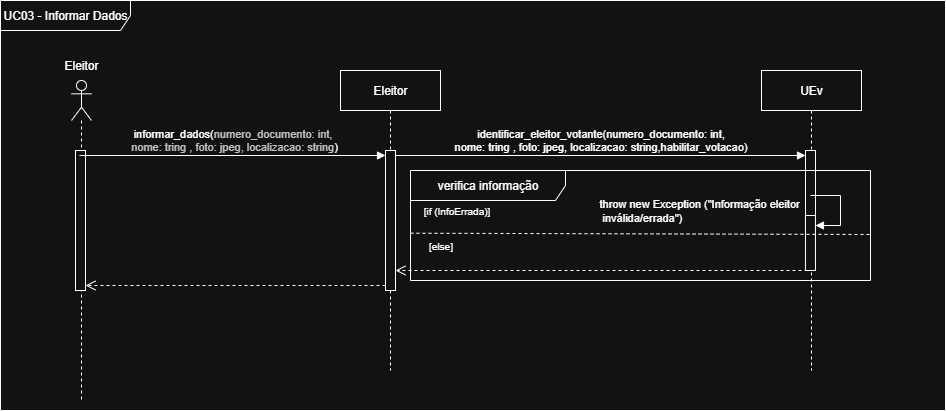

The diagram above was exported from draw.io. Its source (the exported page's mxGraphModel, read from the mxfile embedded in the PNG):
<mxGraphModel dx="2605" dy="1405" grid="1" gridSize="10" guides="1" tooltips="1" connect="1" arrows="1" fold="1" page="1" pageScale="1" pageWidth="827" pageHeight="1169" math="0" shadow="0">
  <root>
    <mxCell id="0" />
    <mxCell id="1" parent="0" />
    <mxCell id="KYBezQz5JvKnzgFsHTeF-1" value="UC03 - Informar Dados" style="shape=umlFrame;whiteSpace=wrap;html=1;pointerEvents=0;width=130;height=30;" vertex="1" parent="1">
      <mxGeometry x="85" y="320" width="945" height="410" as="geometry" />
    </mxCell>
    <mxCell id="KYBezQz5JvKnzgFsHTeF-2" value="" style="shape=umlLifeline;perimeter=lifelinePerimeter;whiteSpace=wrap;html=1;container=1;dropTarget=0;collapsible=0;recursiveResize=0;outlineConnect=0;portConstraint=eastwest;newEdgeStyle={&quot;curved&quot;:0,&quot;rounded&quot;:0};participant=umlActor;" vertex="1" parent="1">
      <mxGeometry x="156" y="400" width="20" height="320" as="geometry" />
    </mxCell>
    <mxCell id="KYBezQz5JvKnzgFsHTeF-3" value="" style="html=1;points=[[0,0,0,0,5],[0,1,0,0,-5],[1,0,0,0,5],[1,1,0,0,-5]];perimeter=orthogonalPerimeter;outlineConnect=0;targetShapes=umlLifeline;portConstraint=eastwest;newEdgeStyle={&quot;curved&quot;:0,&quot;rounded&quot;:0};" vertex="1" parent="KYBezQz5JvKnzgFsHTeF-2">
      <mxGeometry x="4" y="70" width="10" height="140" as="geometry" />
    </mxCell>
    <mxCell id="KYBezQz5JvKnzgFsHTeF-4" value="Eleitor" style="text;html=1;align=center;verticalAlign=middle;whiteSpace=wrap;rounded=0;" vertex="1" parent="1">
      <mxGeometry x="136" y="370" width="60" height="30" as="geometry" />
    </mxCell>
    <mxCell id="KYBezQz5JvKnzgFsHTeF-5" value="Eleitor" style="shape=umlLifeline;perimeter=lifelinePerimeter;whiteSpace=wrap;html=1;container=1;dropTarget=0;collapsible=0;recursiveResize=0;outlineConnect=0;portConstraint=eastwest;newEdgeStyle={&quot;curved&quot;:0,&quot;rounded&quot;:0};" vertex="1" parent="1">
      <mxGeometry x="425" y="390" width="100" height="300" as="geometry" />
    </mxCell>
    <mxCell id="KYBezQz5JvKnzgFsHTeF-6" value="" style="html=1;points=[[0,0,0,0,5],[0,1,0,0,-5],[1,0,0,0,5],[1,1,0,0,-5]];perimeter=orthogonalPerimeter;outlineConnect=0;targetShapes=umlLifeline;portConstraint=eastwest;newEdgeStyle={&quot;curved&quot;:0,&quot;rounded&quot;:0};" vertex="1" parent="KYBezQz5JvKnzgFsHTeF-5">
      <mxGeometry x="45" y="80" width="10" height="140" as="geometry" />
    </mxCell>
    <mxCell id="KYBezQz5JvKnzgFsHTeF-7" value="UEv" style="shape=umlLifeline;perimeter=lifelinePerimeter;whiteSpace=wrap;html=1;container=1;dropTarget=0;collapsible=0;recursiveResize=0;outlineConnect=0;portConstraint=eastwest;newEdgeStyle={&quot;curved&quot;:0,&quot;rounded&quot;:0};" vertex="1" parent="1">
      <mxGeometry x="846" y="390" width="100" height="300" as="geometry" />
    </mxCell>
    <mxCell id="KYBezQz5JvKnzgFsHTeF-8" value="" style="html=1;points=[[0,0,0,0,5],[0,1,0,0,-5],[1,0,0,0,5],[1,1,0,0,-5]];perimeter=orthogonalPerimeter;outlineConnect=0;targetShapes=umlLifeline;portConstraint=eastwest;newEdgeStyle={&quot;curved&quot;:0,&quot;rounded&quot;:0};" vertex="1" parent="KYBezQz5JvKnzgFsHTeF-7">
      <mxGeometry x="44" y="80" width="10" height="80" as="geometry" />
    </mxCell>
    <mxCell id="KYBezQz5JvKnzgFsHTeF-9" value="informar_dados(&lt;span data-lucid-content=&quot;{&amp;quot;t&amp;quot;:&amp;quot;numero_documento: int, nome: tring , foto: jpeg, localizacao: string&amp;quot;,&amp;quot;m&amp;quot;:[{&amp;quot;s&amp;quot;:0,&amp;quot;n&amp;quot;:&amp;quot;c&amp;quot;,&amp;quot;v&amp;quot;:&amp;quot;#333333ff&amp;quot;,&amp;quot;e&amp;quot;:68}]}&quot; data-lucid-type=&quot;application/vnd.lucid.text&quot;&gt;&lt;span style=&quot;color: rgb(51, 51, 51);&quot;&gt;numero_documento: int,&lt;/span&gt;&lt;/span&gt;&lt;div&gt;&lt;span data-lucid-content=&quot;{&amp;quot;t&amp;quot;:&amp;quot;numero_documento: int, nome: tring , foto: jpeg, localizacao: string&amp;quot;,&amp;quot;m&amp;quot;:[{&amp;quot;s&amp;quot;:0,&amp;quot;n&amp;quot;:&amp;quot;c&amp;quot;,&amp;quot;v&amp;quot;:&amp;quot;#333333ff&amp;quot;,&amp;quot;e&amp;quot;:68}]}&quot; data-lucid-type=&quot;application/vnd.lucid.text&quot;&gt;&lt;span style=&quot;color: rgb(51, 51, 51);&quot;&gt;&amp;nbsp;nome: tring , foto: jpeg, localizacao: string&lt;/span&gt;&lt;/span&gt;)&lt;/div&gt;" style="html=1;verticalAlign=bottom;endArrow=block;curved=0;rounded=0;entryX=0;entryY=0;entryDx=0;entryDy=5;" edge="1" parent="1" source="KYBezQz5JvKnzgFsHTeF-2" target="KYBezQz5JvKnzgFsHTeF-6">
      <mxGeometry relative="1" as="geometry">
        <mxPoint x="400" y="475" as="sourcePoint" />
      </mxGeometry>
    </mxCell>
    <mxCell id="KYBezQz5JvKnzgFsHTeF-10" value="" style="html=1;verticalAlign=bottom;endArrow=open;dashed=1;endSize=8;curved=0;rounded=0;exitX=0;exitY=1;exitDx=0;exitDy=-5;" edge="1" parent="1" source="KYBezQz5JvKnzgFsHTeF-6">
      <mxGeometry relative="1" as="geometry">
        <mxPoint x="170" y="605" as="targetPoint" />
      </mxGeometry>
    </mxCell>
    <mxCell id="KYBezQz5JvKnzgFsHTeF-11" value="&amp;nbsp;identificar_eleitor_votante(numero_documento: int,&amp;nbsp;&lt;div&gt;nome: tring , foto: jpeg,&lt;span style=&quot;background-color: light-dark(#ffffff, var(--ge-dark-color, #121212)); color: light-dark(rgb(0, 0, 0), rgb(255, 255, 255));&quot;&gt;&amp;nbsp;localizacao: string,habilitar_votacao)&lt;/span&gt;&lt;/div&gt;" style="html=1;verticalAlign=bottom;endArrow=block;curved=0;rounded=0;entryX=0;entryY=0;entryDx=0;entryDy=5;" edge="1" parent="1" target="KYBezQz5JvKnzgFsHTeF-8">
      <mxGeometry relative="1" as="geometry">
        <mxPoint x="480" y="475" as="sourcePoint" />
      </mxGeometry>
    </mxCell>
    <mxCell id="KYBezQz5JvKnzgFsHTeF-12" value="verifica informação" style="shape=umlFrame;whiteSpace=wrap;html=1;pointerEvents=0;width=155;height=30;" vertex="1" parent="1">
      <mxGeometry x="495" y="490" width="460" height="110" as="geometry" />
    </mxCell>
    <mxCell id="KYBezQz5JvKnzgFsHTeF-13" value="&lt;font style=&quot;font-size: 10px;&quot;&gt;[if (InfoErrada)]&lt;/font&gt;" style="text;html=1;align=center;verticalAlign=middle;resizable=0;points=[];autosize=1;strokeColor=none;fillColor=none;" vertex="1" parent="1">
      <mxGeometry x="496" y="515" width="90" height="30" as="geometry" />
    </mxCell>
    <mxCell id="KYBezQz5JvKnzgFsHTeF-14" value="" style="html=1;points=[[0,0,0,0,5],[0,1,0,0,-5],[1,0,0,0,5],[1,1,0,0,-5]];perimeter=orthogonalPerimeter;outlineConnect=0;targetShapes=umlLifeline;portConstraint=eastwest;newEdgeStyle={&quot;curved&quot;:0,&quot;rounded&quot;:0};" vertex="1" parent="1">
      <mxGeometry x="889.97" y="535" width="10" height="55" as="geometry" />
    </mxCell>
    <mxCell id="KYBezQz5JvKnzgFsHTeF-15" value="throw new Exception (&quot;Informação eleitor&lt;div&gt;&amp;nbsp;inválida/errada&quot;)&lt;/div&gt;" style="html=1;align=left;spacingLeft=2;endArrow=block;rounded=0;edgeStyle=orthogonalEdgeStyle;curved=0;rounded=0;" edge="1" parent="1" target="KYBezQz5JvKnzgFsHTeF-14">
      <mxGeometry x="-1" y="-215" relative="1" as="geometry">
        <mxPoint x="894.97" y="515" as="sourcePoint" />
        <Array as="points">
          <mxPoint x="924.97" y="545" />
        </Array>
        <mxPoint x="-215" y="-200" as="offset" />
      </mxGeometry>
    </mxCell>
    <mxCell id="KYBezQz5JvKnzgFsHTeF-16" value="" style="endArrow=none;dashed=1;html=1;rounded=0;" edge="1" parent="1">
      <mxGeometry width="50" height="50" relative="1" as="geometry">
        <mxPoint x="495" y="552.7066666666669" as="sourcePoint" />
        <mxPoint x="955" y="554" as="targetPoint" />
      </mxGeometry>
    </mxCell>
    <mxCell id="KYBezQz5JvKnzgFsHTeF-17" value="&lt;span style=&quot;font-size: 10px;&quot;&gt;[else]&lt;/span&gt;" style="text;html=1;align=center;verticalAlign=middle;resizable=0;points=[];autosize=1;strokeColor=none;fillColor=none;" vertex="1" parent="1">
      <mxGeometry x="500" y="550" width="50" height="30" as="geometry" />
    </mxCell>
    <mxCell id="KYBezQz5JvKnzgFsHTeF-18" value="" style="html=1;verticalAlign=bottom;endArrow=open;dashed=1;endSize=8;curved=0;rounded=0;exitX=0;exitY=1;exitDx=0;exitDy=-5;" edge="1" parent="1" target="KYBezQz5JvKnzgFsHTeF-6">
      <mxGeometry relative="1" as="geometry">
        <mxPoint x="594" y="590" as="targetPoint" />
        <mxPoint x="898" y="590" as="sourcePoint" />
      </mxGeometry>
    </mxCell>
  </root>
</mxGraphModel>